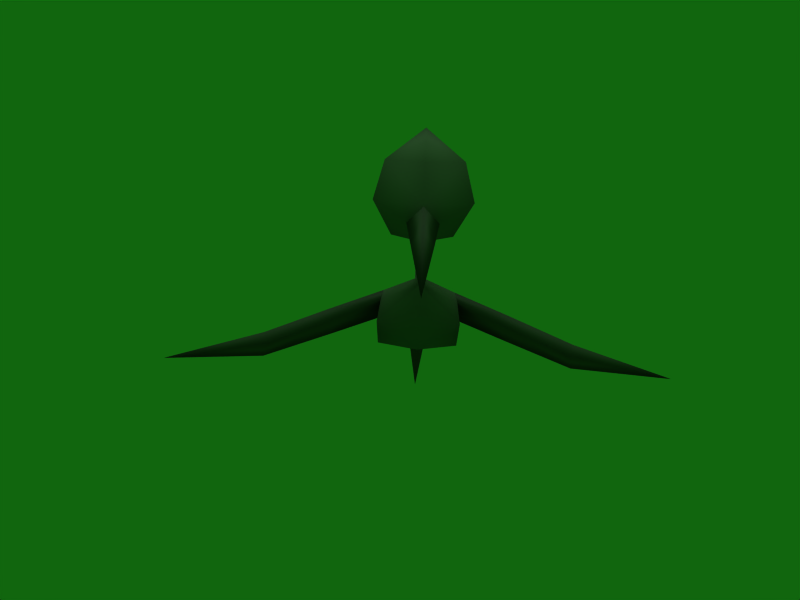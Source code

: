 # Source: Pommy_Bird_.blend  (saved by Blender 2.49.2; exported with 4.5.12 LTS)
import bpy
from mathutils import Matrix  # noqa: F401  (used for matrix-valued properties, if any)

bpy.ops.wm.read_factory_settings(use_empty=True)
scene = bpy.context.scene
scene.name = 'Scene'

# ---- collections
col_collection_1 = bpy.data.collections.new('Collection 1'); scene.collection.children.link(col_collection_1)

# ---- materials (node trees are filled in below, after node groups)
mat_material_beak_wings_p = bpy.data.materials.new('Material_Beak+Wings.p')
mat_material_beak_wings_p.alpha_threshold = 0.0
mat_material_beak_wings_p.diffuse_color = (0.3175, 0.3175, 0.3175, 1.0)
mat_material_beak_wings_p.specular_color = (0.0, 0.0, 0.0)
mat_material_beak_wings_p.roughness = 0.5
mat_material_beak_wings_p.line_color = (0.0, 0.0, 0.0, 1.0)
mat_material_003_torso_pn = bpy.data.materials.new('Material.003_Torso.pn')
mat_material_003_torso_pn.alpha_threshold = 0.0
mat_material_003_torso_pn.diffuse_color = (0.3969, 0.3969, 0.3969, 1.0)
mat_material_003_torso_pn.specular_color = (0.0, 0.0, 0.0)
mat_material_003_torso_pn.roughness = 0.5
mat_material_003_torso_pn.line_color = (0.0, 0.0, 0.0, 1.0)

# ---- material node trees

# ---- world
world_world_001 = bpy.data.worlds.new('World.001'); scene.world = world_world_001
world_world_001.color = (0.06526, 0.4, 0.05656)
world_world_001.use_sun_shadow = False
world_world_001.sun_shadow_jitter_overblur = 0.0
world_world_001.cycles.sampling_method = 'MANUAL'
world_world_001.cycles.sample_map_resolution = 256

# ---- cameras
cam_camera_001 = bpy.data.cameras.new('Camera.001')
cam_camera_001.passepartout_alpha = 0.2
cam_camera_001.clip_end = 100.0
cam_camera_001.lens = 35.0
cam_camera_001.ortho_scale = 7.314
cam_camera_001.show_passepartout = False
cam_camera_001.show_safe_areas = True
cam_camera_001.dof.focus_distance = 0.0
cam_camera_001.dof.aperture_fstop = 128.0

# ---- lights
light_lamp = bpy.data.lights.new('Lamp', 'SUN')
light_lamp.transmission_factor = 0.0
light_lamp.angle = 1.571
light_lamp.energy = 1.0
light_lamp.shadow_buffer_clip_start = 0.5
light_lamp.shadow_soft_size = 1.0
light_lamp.shadow_cascade_max_distance = 1000.0
light_lamp.cycles.use_multiple_importance_sampling = False

# ---- meshes
me_shapeindexedfaces_001 = bpy.data.meshes.new('ShapeIndexedFaceS.001')
me_shapeindexedfaces_001.from_pydata([(-1.075, 0.6656, 0.08867), (-0.5498, 0.8695, 0.2535), (-0.5306, 0.4294, 0.4631), (0.2082, 0.4872, 0.4348), (0.6872, 0.2689, 0.3478), (0.1832, 0.5551, 0.5283), (0.6795, 0.8028, 0.02152), (0.1428, 0.9237, 0.227), (-0.5095, 0.5009, 0.5548), (-0.9752, 0.1389, 0.4114), (0.6393, 0.2419, 0.257), (-0.9307, 0.1191, 0.317), (1.324, 0.7601, -0.2348), (1.217, -0.1083, 0.05072), (1.24, -0.05991, 0.1424), (2.349, 0.9796, -0.3672), (-1.461, -0.3177, 0.1532), (-1.484, -0.2729, 0.2467), (-2.777, 0.5789, -0.1711), (-1.723, 0.5218, -0.1181), (0.07679, -0.4292, 1.208), (-0.04923, -0.532, 1.353), (0.0642, -0.9417, 1.048), (-0.2003, -0.4509, 1.219), (-0.1205, -0.9562, 1.055), (-0.01833, -1.018, 1.168), (0.005644, -1.551, 0.7049)], [], [(0, 1, 2), (3, 4, 5), (5, 6, 7), (1, 0, 8), (6, 3, 7), (4, 6, 5), (9, 2, 8), (3, 6, 10), (10, 4, 3), (11, 0, 2), (9, 11, 2), (8, 0, 9), (4, 12, 6), (10, 6, 12), (4, 10, 13), (12, 4, 14), (10, 12, 13), (4, 13, 14), (15, 13, 12), (15, 14, 13), (16, 17, 18), (12, 14, 15), (9, 19, 17), (16, 9, 17), (18, 17, 19), (19, 16, 18), (11, 9, 16), (19, 11, 16), (19, 0, 11), (9, 0, 19), (20, 21, 22), (21, 23, 24), (23, 20, 24), (22, 21, 25), (24, 20, 22), (21, 24, 25), (25, 24, 26), (24, 22, 26), (22, 25, 26)])
me_shapeindexedfaces_001.polygons.foreach_set('use_smooth', [True] * 39)
_k = set([(1, 2), (1, 8), (2, 8), (3, 5), (3, 7), (5, 7), (20, 21), (20, 23), (21, 23)])
me_shapeindexedfaces_001.attributes.new('sharp_edge', 'BOOLEAN', 'EDGE').data.foreach_set('value', [ (min(e.vertices), max(e.vertices)) in _k for e in me_shapeindexedfaces_001.edges])
_uv = me_shapeindexedfaces_001.uv_layers.new(name='UVTex')
_uv.uv.foreach_set('vector', [0.6646, 0.5386, 0.6613, 0.6654, 0.6187, 0.6494, 0.8545, 0.6612, 0.871, 0.5639, 0.8732, 0.6719, 0.8732, 0.6719, 0.8252, 0.5234, 0.825, 0.6392, 0.6011, 0.664, 0.6613, 0.6654, 0.6646, 0.5386, 0.8252, 0.5234, 0.8545, 0.6612, 0.825, 0.6392, 0.871, 0.5639, 0.8252, 0.5234, 0.8732, 0.6719, 0.6013, 0.5296, 0.6187, 0.6494, 0.6011, 0.664, 0.8545, 0.6612, 0.8252, 0.5234, 0.847, 0.5661, 0.847, 0.5661, 0.871, 0.5639, 0.8545, 0.6612, 0.6246, 0.5318, 0.6646, 0.5386, 0.6187, 0.6494, 0.6013, 0.5296, 0.6246, 0.5318, 0.6187, 0.6494, 0.6011, 0.664, 0.6646, 0.5386, 0.6013, 0.5296, 0.871, 0.5639, 0.8277, 0.377, 0.8252, 0.5234, 0.847, 0.5661, 0.8252, 0.5234, 0.8277, 0.377, 0.871, 0.5639, 0.847, 0.5661, 0.8422, 0.4302, 0.8277, 0.377, 0.871, 0.5639, 0.8663, 0.4335, 0.847, 0.5661, 0.8277, 0.377, 0.8422, 0.4302, 0.871, 0.5639, 0.8422, 0.4302, 0.8663, 0.4335, 0.8946, 0.1687, 0.8422, 0.4302, 0.8277, 0.377, 0.8946, 0.1687, 0.8663, 0.4335, 0.8422, 0.4302, 0.6261, 0.3607, 0.6032, 0.3665, 0.6195, 0.1873, 0.8277, 0.377, 0.8663, 0.4335, 0.8946, 0.1687, 0.6013, 0.5296, 0.6694, 0.3869, 0.6032, 0.3665, 0.6261, 0.3607, 0.6013, 0.5296, 0.6032, 0.3665, 0.6195, 0.1873, 0.6032, 0.3665, 0.6694, 0.3869, 0.6694, 0.3869, 0.6261, 0.3607, 0.6195, 0.1873, 0.6246, 0.5318, 0.6013, 0.5296, 0.6261, 0.3607, 0.6694, 0.3869, 0.6246, 0.5318, 0.6261, 0.3607, 0.6246, 0.5318, 0.6694, 0.3869, 0.6646, 0.5386, 0.6013, 0.5296, 0.6646, 0.5386, 0.6694, 0.3869, 0.419, 0.4795, 0.3335, 0.587, 0.2996, 0.3957, 0.3335, 0.587, 0.2463, 0.51, 0.175, 0.4177, 0.2463, 0.51, 0.419, 0.4795, 0.175, 0.4177, 0.2996, 0.3957, 0.3335, 0.587, 0.238, 0.4881, 0.175, 0.4177, 0.419, 0.4795, 0.2996, 0.3957, 0.3335, 0.587, 0.175, 0.4177, 0.238, 0.4881, 0.238, 0.4881, 0.175, 0.4177, 0.08399, 0.1656, 0.175, 0.4177, 0.2996, 0.3957, 0.08399, 0.1656, 0.2996, 0.3957, 0.238, 0.4881, 0.08399, 0.1656])
me_shapeindexedfaces_001.materials.append(mat_material_beak_wings_p)
me_shapeindexedfaces_001.use_remesh_preserve_volume = False
me_shapeindexedfaces_001.use_remesh_preserve_attributes = False
me_shapeindexedfaces_001.use_mirror_vertex_groups = False
me_shapeindexedfaces_001.update()
me_shapeindexedfaces = bpy.data.meshes.new('ShapeIndexedFaceS')
me_shapeindexedfaces.from_pydata([(-0.107, 1.113, 0.1663), (0.1902, 0.7877, -0.02942), (-0.214, 0.8723, -0.08394), (0.2351, 0.3497, 0.2487), (-0.1398, 0.2741, 0.6343), (-0.1422, 0.1808, 0.3796), (-0.5499, 0.2884, 0.2788), (-0.177, 0.4336, -0.01421), (-0.5948, 0.7264, 0.000622), (-0.3378, 1.095, 0.1751), (-0.5498, 0.8695, 0.2535), (-0.5306, 0.4294, 0.4631), (-0.1849, 0.8285, 0.5877), (0.2082, 0.4872, 0.4348), (0.1428, 0.9237, 0.227), (-0.1914, 0.3631, 0.6824), (-0.2641, 1.287, -0.5474), (-0.09904, 0.3703, 0.6788), (-0.5095, 0.5009, 0.5548), (0.1832, 0.5551, 0.5283), (-0.1256, 0.2289, 0.9123), (0.2867, -0.18, 1.733), (-0.04923, -0.532, 1.353), (0.3659, -0.174, 1.382), (-0.04238, -0.4382, 1.723), (0.1335, 0.2496, 1.644), (0.1441, 0.3201, 1.458), (-0.1772, 0.3179, 0.9603), (-0.4059, -0.2342, 1.759), (-0.3639, 0.2804, 1.478), (-0.3283, 0.2135, 1.662), (-0.5114, -0.2426, 1.416), (0.07679, -0.4292, 1.208), (-0.2003, -0.4509, 1.219), (0.1766, 0.02019, 1.087), (-0.06889, 0.2568, 1.235), (-0.05883, -0.1372, 1.908), (-0.08159, 0.233, 2.07), (-0.3775, -0.02313, 1.108), (-0.1612, 0.2496, 1.238), (-0.07693, -0.3251, 1.052), (-0.08487, 0.3251, 0.9567), (-0.1104, 0.1372, 1.121)], [], [(0, 1, 2), (3, 4, 5), (4, 6, 5), (3, 5, 7), (8, 9, 2), (9, 8, 10), (4, 11, 6), (1, 3, 7), (12, 0, 9), (2, 1, 7), (13, 4, 3), (11, 10, 8), (1, 0, 14), (15, 11, 4), (12, 9, 10), (1, 13, 3), (2, 9, 16), (9, 0, 16), (11, 8, 6), (5, 6, 7), (4, 13, 17), (0, 2, 16), (0, 12, 14), (8, 2, 7), (10, 18, 12), (12, 17, 19), (14, 13, 1), (6, 8, 7), (11, 15, 18), (12, 15, 17), (15, 12, 18), (17, 13, 19), (17, 20, 4), (19, 14, 12), (4, 20, 15), (21, 22, 23), (21, 24, 22), (25, 23, 26), (25, 21, 23), (15, 27, 17), (24, 28, 22), (29, 25, 26), (30, 25, 29), (31, 30, 29), (23, 22, 32), (22, 31, 33), (34, 26, 23), (22, 28, 31), (29, 26, 35), (24, 21, 36), (28, 30, 31), (34, 23, 32), (37, 21, 25), (28, 24, 36), (29, 38, 31), (26, 34, 35), (28, 37, 30), (25, 30, 37), (21, 37, 36), (38, 29, 39), (29, 35, 39), (31, 38, 33), (32, 33, 40), (40, 34, 32), (17, 41, 20), (17, 27, 41), (37, 28, 36), (38, 40, 33), (40, 38, 34), (35, 34, 42), (15, 20, 27), (34, 38, 42), (38, 39, 42), (20, 41, 35), (35, 27, 39), (20, 35, 42), (39, 20, 42), (41, 27, 35), (27, 20, 39)])
me_shapeindexedfaces.polygons.foreach_set('use_smooth', [True] * 79)
_k = set([(10, 11), (10, 18), (11, 18), (13, 14), (13, 19), (14, 19), (22, 32), (22, 33), (32, 33)])
me_shapeindexedfaces.attributes.new('sharp_edge', 'BOOLEAN', 'EDGE').data.foreach_set('value', [ (min(e.vertices), max(e.vertices)) in _k for e in me_shapeindexedfaces.edges])
_uv = me_shapeindexedfaces.uv_layers.new(name='UVTex')
_uv.uv.foreach_set('vector', [0.875, 0.75, 0.75, 0.25, 0.875, 0.25, 0.6875, 0.25, 0.5625, 0.625, 0.5625, 0.25, 0.5625, 0.625, 0.6875, 0.25, 0.5625, 0.25, 0.6875, 0.25, 0.5625, 0.25, 0.6875, 0.0625, 0.75, 0.25, 0.875, 0.75, 0.875, 0.25, 0.875, 0.75, 0.75, 0.25, 0.8125, 0.625, 0.5625, 0.625, 0.6875, 0.625, 0.6875, 0.25, 0.75, 0.25, 0.6875, 0.25, 0.6875, 0.0625, 0.6875, 0.9375, 0.875, 0.75, 0.875, 0.75, 0.875, 0.25, 0.75, 0.25, 0.6875, 0.0625, 0.6875, 0.625, 0.5625, 0.625, 0.6875, 0.25, 0.6875, 0.625, 0.8125, 0.625, 0.75, 0.25, 0.75, 0.25, 0.875, 0.75, 0.8125, 0.625, 0.5625, 0.75, 0.6875, 0.625, 0.5625, 0.625, 0.6875, 0.9375, 0.875, 0.75, 0.8125, 0.625, 0.75, 0.25, 0.6875, 0.625, 0.6875, 0.25, 0.875, 0.25, 0.875, 0.75, 1.0, 1.0, 0.875, 0.75, 0.875, 0.75, 1.0, 1.0, 0.6875, 0.625, 0.75, 0.25, 0.6875, 0.25, 0.5625, 0.25, 0.6875, 0.25, 0.6875, 0.0625, 0.5625, 0.625, 0.6875, 0.625, 0.5625, 0.75, 0.875, 0.75, 0.875, 0.25, 1.0, 1.0, 0.875, 0.75, 0.6875, 0.9375, 0.8125, 0.625, 0.75, 0.25, 0.875, 0.25, 0.6875, 0.0625, 0.8125, 0.625, 0.6875, 0.75, 0.6875, 0.9375, 0.6875, 0.9375, 0.5625, 0.75, 0.6875, 0.75, 0.8125, 0.625, 0.6875, 0.625, 0.75, 0.25, 0.6875, 0.25, 0.75, 0.25, 0.6875, 0.0625, 0.6875, 0.625, 0.5625, 0.75, 0.6875, 0.75, 0.6875, 0.9375, 0.5625, 0.75, 0.5625, 0.75, 0.5625, 0.75, 0.6875, 0.9375, 0.6875, 0.75, 0.5625, 0.75, 0.6875, 0.625, 0.6875, 0.75, 0.875, 0.1875, 0.625, 0.4375, 0.6875, 0.125, 0.6875, 0.75, 0.8125, 0.625, 0.6875, 0.9375, 0.6875, 0.125, 0.625, 0.4375, 0.875, 0.1875, 0.0625, 0.8125, 0.625, 0.3125, 0.009655, 0.4306, 0.0625, 0.8125, 0.625, 0.6875, 0.625, 0.3125, 0.875, 0.8125, 0.625, 0.5, 0.875, 0.5, 0.875, 0.8125, 0.625, 0.8125, 0.625, 0.5, 0.875, 0.1875, 0.8125, 0.5, 0.875, 0.1875, 0.625, 0.6875, 0.0625, 0.8125, 0.625, 0.3125, 0.875, 0.5, 0.875, 0.8125, 0.875, 0.5, 0.875, 0.8125, 0.875, 0.8125, 0.875, 0.5, 0.625, 0.5, 0.875, 0.8125, 0.875, 0.5, 0.009655, 0.4306, 0.625, 0.3125, 0.4375, 0.0625, 0.625, 0.3125, 0.009655, 0.4306, 0.4375, 0.0625, 0.75, 0.125, 0.875, 0.5, 0.625, 0.5, 0.625, 0.3125, 0.0625, 0.8125, 0.009655, 0.4306, 0.875, 0.5, 0.875, 0.5, 0.9375, 0.1875, 0.625, 0.6875, 0.0625, 0.8125, 0.4656, 0.991, 0.625, 0.8125, 0.875, 0.8125, 0.625, 0.5, 0.75, 0.125, 0.625, 0.5, 0.625, 0.125, 0.9169, 0.991, 0.625, 0.8125, 0.875, 0.8125, 0.0625, 0.8125, 0.625, 0.6875, 0.4656, 0.991, 0.875, 0.5, 0.75, 0.125, 0.625, 0.5, 0.875, 0.5, 0.75, 0.125, 0.9375, 0.1875, 0.625, 0.8125, 0.9169, 0.991, 0.875, 0.8125, 0.875, 0.8125, 0.875, 0.8125, 0.9169, 0.991, 0.625, 0.8125, 0.9169, 0.991, 0.6044, 0.991, 0.75, 0.125, 0.875, 0.5, 0.9375, 0.1875, 0.875, 0.5, 0.9375, 0.1875, 0.9375, 0.1875, 0.625, 0.5, 0.75, 0.125, 0.625, 0.125, 0.625, 0.125, 0.625, 0.125, 0.6875, 0.0625, 0.6875, 0.0625, 0.75, 0.125, 0.625, 0.125, 0.875, 0.1875, 0.8125, 0.5, 0.625, 0.4375, 0.875, 0.1875, 0.8125, 0.5, 0.8125, 0.5, 0.9169, 0.991, 0.625, 0.8125, 0.6044, 0.991, 0.75, 0.125, 0.6875, 0.0625, 0.625, 0.125, 0.6875, 0.0625, 0.75, 0.125, 0.75, 0.125, 0.9375, 0.1875, 0.75, 0.125, 0.9375, 0.125, 0.875, 0.1875, 0.625, 0.4375, 0.8125, 0.5, 0.75, 0.125, 0.75, 0.125, 0.9375, 0.125, 0.75, 0.125, 0.9375, 0.1875, 0.9375, 0.125, 0.625, 0.4375, 0.8125, 0.5, 0.75, 0.8125, 0.75, 0.8125, 0.8125, 0.5, 0.75, 0.8125, 0.625, 0.4375, 0.75, 0.8125, 0.5625, 0.75, 0.75, 0.8125, 0.625, 0.4375, 0.5625, 0.75, 0.8125, 0.5, 0.8125, 0.5, 0.75, 0.8125, 0.8125, 0.5, 0.625, 0.4375, 0.75, 0.8125])
me_shapeindexedfaces.materials.append(mat_material_003_torso_pn)
me_shapeindexedfaces.use_remesh_preserve_volume = False
me_shapeindexedfaces.use_remesh_preserve_attributes = False
me_shapeindexedfaces.use_mirror_vertex_groups = False
me_shapeindexedfaces.update()

# ---- objects
ob_shapeindexedfaces_001 = bpy.data.objects.new('ShapeIndexedFaceS.001', me_shapeindexedfaces_001)
ob_shapeindexedfaces = bpy.data.objects.new('ShapeIndexedFaceS', me_shapeindexedfaces)
ob_lamp_001 = bpy.data.objects.new('Lamp.001', light_lamp)
ob_camera_001 = bpy.data.objects.new('Camera.001', cam_camera_001)

# ---- transforms, parenting, visibility, modifiers, constraints
ob_shapeindexedfaces_001.location = (0.1107, 0.0, 0.0)
ob_shapeindexedfaces_001.rotation_euler = (0.0, -0.0, -0.09984)
ob_shapeindexedfaces_001.lock_rotations_4d = False
ob_shapeindexedfaces_001.empty_display_type = 'ARROWS'
ob_shapeindexedfaces_001.lineart.crease_threshold = 0.0
ob_shapeindexedfaces.location = (0.1107, 0.0, 0.0)
ob_shapeindexedfaces.rotation_euler = (0.0, -0.0, -0.09984)
ob_shapeindexedfaces.lock_rotations_4d = False
ob_shapeindexedfaces.empty_display_type = 'ARROWS'
ob_shapeindexedfaces.lineart.crease_threshold = 0.0
ob_lamp_001.location = (0.0, 0.0, 2.214)
ob_lamp_001.scale = (0.5885, 0.5885, 0.5885)
ob_lamp_001.lock_rotations_4d = False
ob_lamp_001.empty_display_type = 'ARROWS'
ob_lamp_001.lineart.crease_threshold = 0.0
ob_camera_001.location = (-0.1863, -6.963, 1.308)
ob_camera_001.rotation_euler = (1.458, 0.0, 0.0)
ob_camera_001.lock_rotations_4d = False
ob_camera_001.empty_display_type = 'ARROWS'
ob_camera_001.color = (0.0, 0.0, 0.0, 0.0)
ob_camera_001.display_type = 'WIRE'
ob_camera_001.lineart.crease_threshold = 0.0

# ---- collection membership
col_collection_1.objects.link(ob_shapeindexedfaces_001)
col_collection_1.objects.link(ob_shapeindexedfaces)
col_collection_1.objects.link(ob_lamp_001)
col_collection_1.objects.link(ob_camera_001)

# ---- scene / render settings (as saved in the file)
scene.camera = ob_camera_001
scene.frame_start = 1; scene.frame_end = 250; scene.frame_set(1)
scene.render.engine = 'BLENDER_EEVEE_NEXT'
scene.render.image_settings.file_format = 'JPEG'
scene.render.image_settings.color_mode = 'RGB'
scene.render.image_settings.compression = 90
scene.render.resolution_x = 800
scene.render.resolution_y = 600
scene.render.pixel_aspect_x = 100.0
scene.render.pixel_aspect_y = 100.0
scene.render.fps = 25
scene.render.dither_intensity = 0.0
scene.render.use_compositing = False
scene.render.use_sequencer = False
scene.render.bake_margin = 2
scene.render.bake_bias = 0.0
scene.render.use_stamp_time = False
scene.render.use_stamp_date = False
scene.render.use_stamp_frame = False
scene.render.use_stamp_camera = False
scene.render.use_stamp_scene = False
scene.render.use_stamp_filename = False
scene.render.use_stamp_render_time = False
scene.render.stamp_font_size = 0
scene.cycles.use_denoising = False
scene.cycles.samples = 10
scene.cycles.sampling_pattern = 'TABULATED_SOBOL'
scene.cycles.light_sampling_threshold = 0.0
scene.cycles.use_adaptive_sampling = False
scene.cycles.use_light_tree = False
scene.cycles.blur_glossy = 0.0
scene.cycles.volume_bounces = 1
scene.cycles.pixel_filter_type = 'GAUSSIAN'
scene.cycles.sample_clamp_indirect = 0.0
scene.view_settings.view_transform = 'Raw'
bpy.context.view_layer.update()
